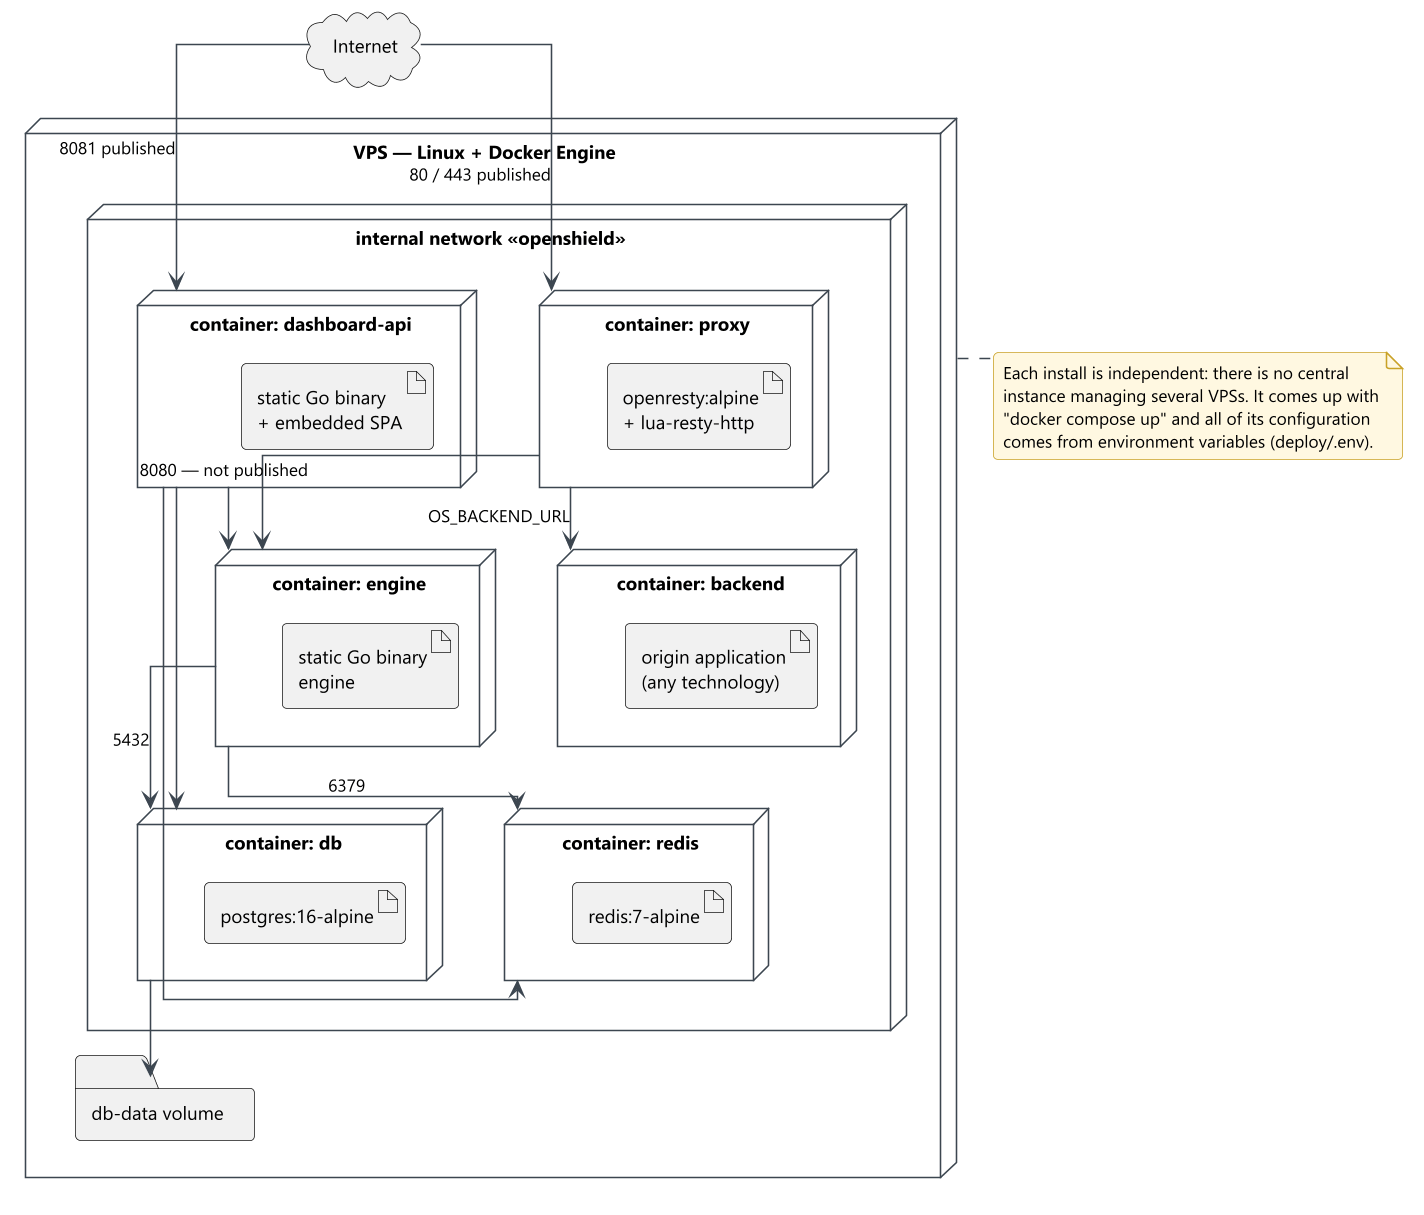

The diagram above was rendered by PlantUML. Its source (embedded in the PNG):
@startuml 03-deployment
!include style.iuml

skinparam linetype ortho

cloud "Internet" as internet

node "VPS — Linux + Docker Engine" as vps {

  node "internal network «openshield»" as net {

    node "container: proxy" as c_proxy {
      artifact "openresty:alpine\n+ lua-resty-http" as a_proxy
    }
    node "container: engine" as c_engine {
      artifact "static Go binary\nengine" as a_engine
    }
    node "container: dashboard-api" as c_dash {
      artifact "static Go binary\n+ embedded SPA" as a_dash
    }
    node "container: redis" as c_redis {
      artifact "redis:7-alpine" as a_redis
    }
    node "container: db" as c_db {
      artifact "postgres:16-alpine" as a_db
    }
    node "container: backend" as c_back {
      artifact "origin application\n(any technology)" as a_back
    }
  }

  folder "db-data volume" as vol
}

internet --> c_proxy : 80 / 443 published
internet --> c_dash  : 8081 published
c_proxy --> c_engine : 8080 — not published
c_proxy --> c_back   : OS_BACKEND_URL
c_engine --> c_redis : 6379
c_engine --> c_db    : 5432
c_dash   --> c_redis
c_dash   --> c_db
c_dash   --> c_engine
c_db --> vol

note right of vps
  Each install is independent: there is no central
  instance managing several VPSs. It comes up with
  "docker compose up" and all of its configuration
  comes from environment variables (deploy/.env).
end note

@enduml